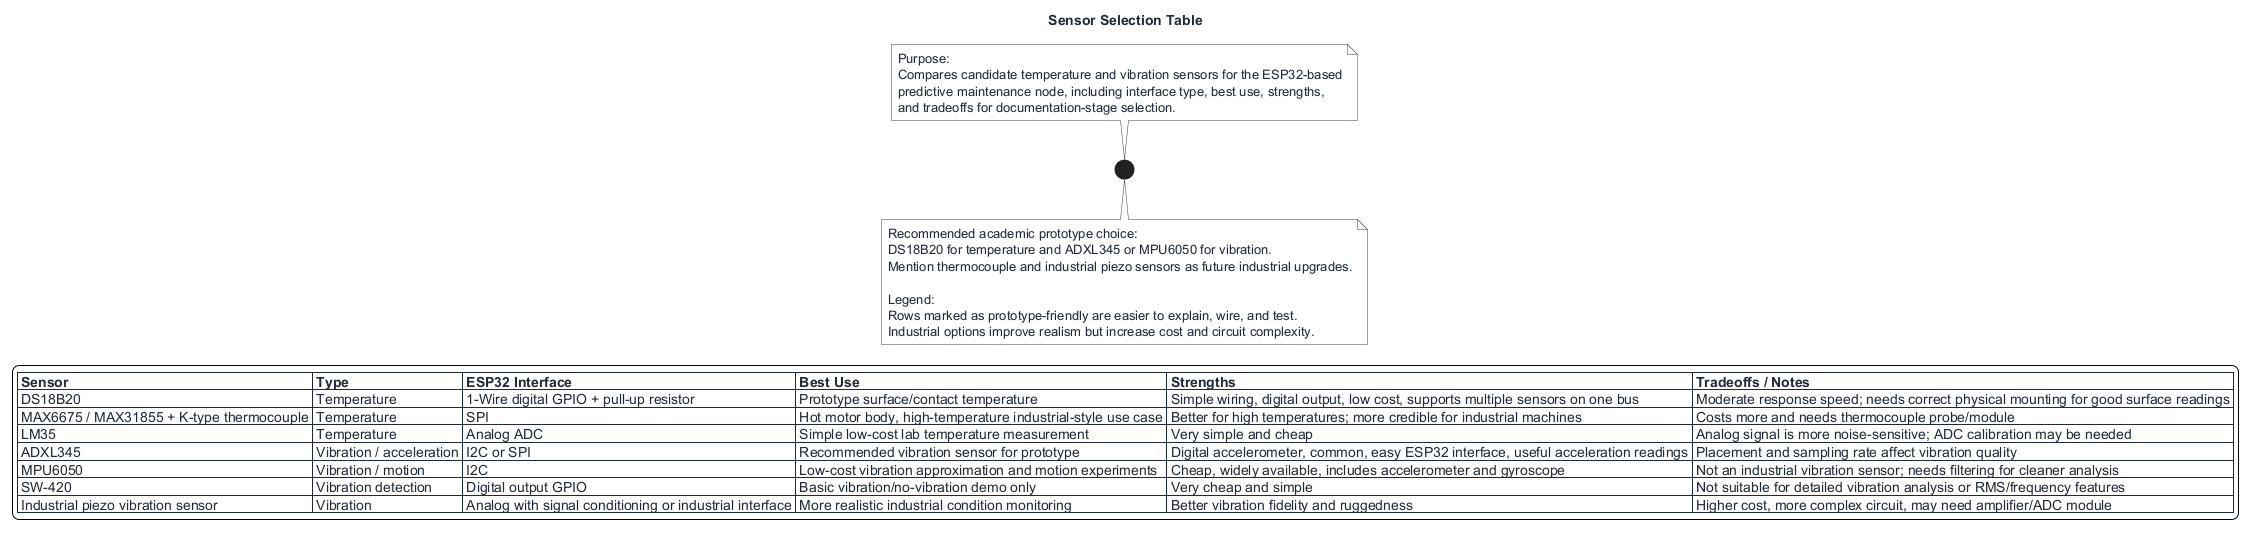

The diagram above was rendered by PlantUML. Its source (embedded in the PNG):
@startuml
title Sensor Selection Table

skinparam backgroundColor #FFFFFF
skinparam shadowing false
skinparam defaultFontColor #1F2937
skinparam noteBackgroundColor #F9FAFB
skinparam noteBorderColor #374151

note top
Purpose:
Compares candidate temperature and vibration sensors for the ESP32-based
predictive maintenance node, including interface type, best use, strengths,
and tradeoffs for documentation-stage selection.
end note

legend center
|= Sensor |= Type |= ESP32 Interface |= Best Use |= Strengths |= Tradeoffs / Notes |
| DS18B20 | Temperature | 1-Wire digital GPIO + pull-up resistor | Prototype surface/contact temperature | Simple wiring, digital output, low cost, supports multiple sensors on one bus | Moderate response speed; needs correct physical mounting for good surface readings |
| MAX6675 / MAX31855 + K-type thermocouple | Temperature | SPI | Hot motor body, high-temperature industrial-style use case | Better for high temperatures; more credible for industrial machines | Costs more and needs thermocouple probe/module |
| LM35 | Temperature | Analog ADC | Simple low-cost lab temperature measurement | Very simple and cheap | Analog signal is more noise-sensitive; ADC calibration may be needed |
| ADXL345 | Vibration / acceleration | I2C or SPI | Recommended vibration sensor for prototype | Digital accelerometer, common, easy ESP32 interface, useful acceleration readings | Placement and sampling rate affect vibration quality |
| MPU6050 | Vibration / motion | I2C | Low-cost vibration approximation and motion experiments | Cheap, widely available, includes accelerometer and gyroscope | Not an industrial vibration sensor; needs filtering for cleaner analysis |
| SW-420 | Vibration detection | Digital output GPIO | Basic vibration/no-vibration demo only | Very cheap and simple | Not suitable for detailed vibration analysis or RMS/frequency features |
| Industrial piezo vibration sensor | Vibration | Analog with signal conditioning or industrial interface | More realistic industrial condition monitoring | Better vibration fidelity and ruggedness | Higher cost, more complex circuit, may need amplifier/ADC module |
endlegend

note bottom
Recommended academic prototype choice:
DS18B20 for temperature and ADXL345 or MPU6050 for vibration.
Mention thermocouple and industrial piezo sensors as future industrial upgrades.

Legend:
Rows marked as prototype-friendly are easier to explain, wire, and test.
Industrial options improve realism but increase cost and circuit complexity.
end note
@enduml